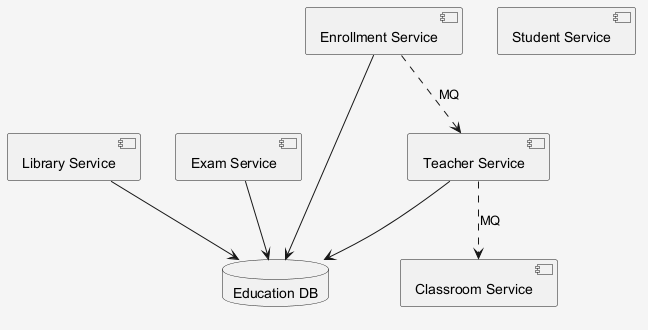

The diagram above was rendered by PlantUML. Its source (embedded in the PNG):
@startuml
skinparam shadowing false
skinparam backgroundColor #F5F5F5
component "Library Service" as C_LibraryService
component "Classroom Service" as C_ClassroomService
component "Student Service" as C_StudentService
component "Exam Service" as C_ExamService
component "Enrollment Service" as C_EnrollmentService
component "Teacher Service" as C_TeacherService
database "Education DB" as DB_education
C_LibraryService --> DB_education
C_ExamService --> DB_education
C_EnrollmentService --> DB_education
C_TeacherService --> DB_education
C_EnrollmentService ..> C_TeacherService : MQ
C_TeacherService ..> C_ClassroomService : MQ
@enduml